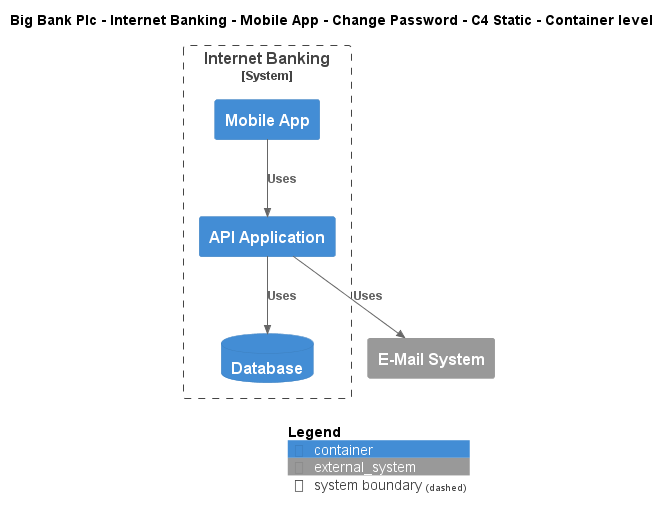

The diagram above was rendered by PlantUML. Its source (embedded in the PNG):
@startuml
!include ..\..\..\..\..\..\..\.c4s\C4_Container.puml

AddElementTag("c4interflow:lifecycle:new", $bgColor=green, $fontColor=#ffffff, $borderColor=green, $shadowing="False")
AddElementTag("c4interflow:lifecycle:changed", $bgColor=orange, $fontColor=#ffffff, $borderColor=orange, $shadowing="False")
AddElementTag("c4interflow:lifecycle:removed", $bgColor=red, $fontColor=#ffffff, $borderColor=red, $shadowing="False")

AddRelTag("c4interflow:lifecycle:new", $textColor=green, $lineColor=green)
AddRelTag("c4interflow:lifecycle:changed", $textColor=orange, $lineColor=orange)
AddRelTag("c4interflow:lifecycle:removed", $textColor=red, $lineColor=red)

SHOW_PERSON_PORTRAIT()
LAYOUT_TOP_DOWN()

skinparam linetype polyline

title Big Bank Plc - Internet Banking - Mobile App - Change Password - C4 Static - Container level


System_Boundary(BigBankPlc.SoftwareSystems.InternetBanking, "Internet Banking") {
    Container(BigBankPlc.SoftwareSystems.InternetBanking.Containers.MobileApp, "Mobile App", "", "")
    Container(BigBankPlc.SoftwareSystems.InternetBanking.Containers.APIApplication, "API Application", "", "")
    ContainerDb(BigBankPlc.SoftwareSystems.InternetBanking.Containers.Database, "Database", "", "")
}
System_Ext(BigBankPlc.SoftwareSystems.EMailSystem, "E-Mail System", "")

Rel(BigBankPlc.SoftwareSystems.InternetBanking.Containers.MobileApp, BigBankPlc.SoftwareSystems.InternetBanking.Containers.APIApplication, "Uses")
Rel(BigBankPlc.SoftwareSystems.InternetBanking.Containers.APIApplication, BigBankPlc.SoftwareSystems.InternetBanking.Containers.Database, "Uses")
Rel(BigBankPlc.SoftwareSystems.InternetBanking.Containers.APIApplication, BigBankPlc.SoftwareSystems.EMailSystem, "Uses")


SHOW_LEGEND()
@enduml